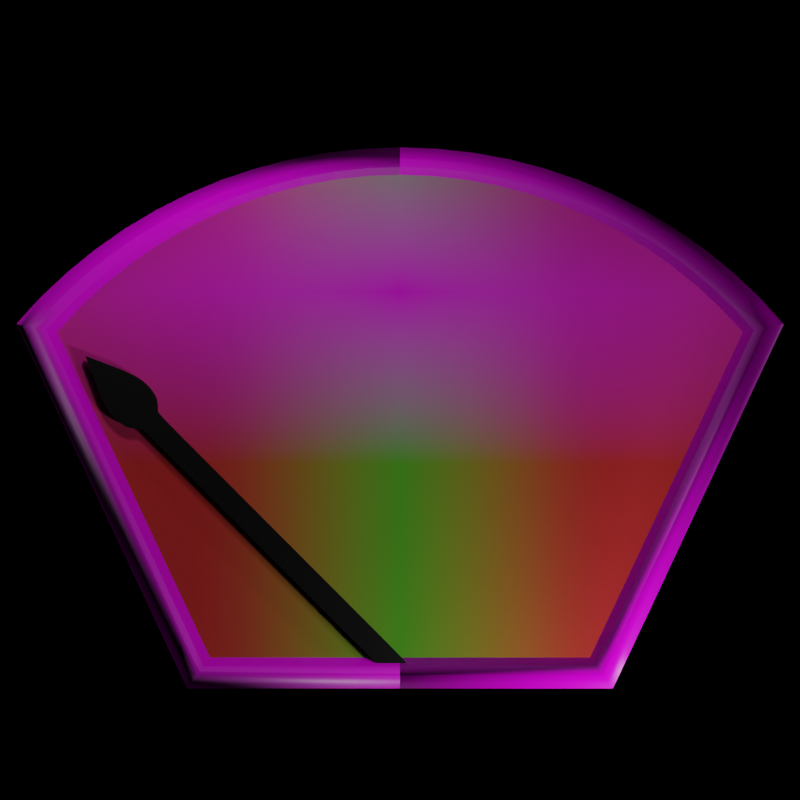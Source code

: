 # Source: bongometer.blend  (saved by Blender 2.93.21; exported with 4.5.12 LTS)
import bpy
from mathutils import Matrix  # noqa: F401  (used for matrix-valued properties, if any)

bpy.ops.wm.read_factory_settings(use_empty=True)
scene = bpy.context.scene
scene.name = 'Scene'

# ---- collections
col_collection = bpy.data.collections.new('Collection'); scene.collection.children.link(col_collection)

# ---- images (referenced by path relative to the original .blend; pixels are not part of the script)
import os
ASSET_DIR = os.environ.get("B2B_ASSET_DIR", "")  # directory of the original .blend (textures are referenced by path, not embedded)
HERE = os.path.dirname(os.path.abspath(__file__))  # packed textures are extracted next to this script under _unpacked/

def load_image(name, relpath, width, height, colorspace="sRGB"):
    """Load a texture the original file referenced (path relative to the .blend, or extracted next to this script)."""
    p = next((c for c in (os.path.join(HERE, relpath), os.path.join(ASSET_DIR, relpath)) if relpath and os.path.exists(c)), "")
    if p:
        img = bpy.data.images.load(p, check_existing=True)
        img.name = name
    else:  # same state as the original file: an image datablock whose file is absent (Cycles renders it pink)
        img = bpy.data.images.new(name, width, height)
        img.source = "FILE"
        img.filepath = "//" + (relpath or name)
    img.colorspace_settings.name = colorspace
    return img
img_burled_ash_pxr128_tif = load_image('Burled_ash_pxr128.tif', 'Burled_ash_pxr128.tif', 1024, 1024, 'sRGB')
img_burled_ash_pxr128_normal_tif = load_image('Burled_ash_pxr128_normal.tif', 'Burled_ash_pxr128_normal.tif', 1024, 1024, 'Non-Color')
img_bar_png = load_image('bar.png', 'bar.png', 1024, 1024, 'sRGB')

# ---- materials (node trees are filled in below, after node groups)
mat_wood = bpy.data.materials.new('Wood')
mat_wood.alpha_threshold = 0.0
mat_wood.use_transparent_shadow = False
mat_wood.line_color = (0.0, 0.0, 0.0, 1.0)
mat_backplate = bpy.data.materials.new('Backplate')
mat_backplate.use_transparent_shadow = False
mat_black = bpy.data.materials.new('Black')
mat_black.use_transparent_shadow = False

# ---- node groups
ng_auto_smooth = bpy.data.node_groups.new('Auto Smooth', 'GeometryNodeTree')
_s = ng_auto_smooth.interface.new_socket(name='Geometry', in_out='OUTPUT', socket_type='NodeSocketGeometry')
_s = ng_auto_smooth.interface.new_socket(name='Geometry', in_out='INPUT', socket_type='NodeSocketGeometry')
_s = ng_auto_smooth.interface.new_socket(name='Angle', in_out='INPUT', socket_type='NodeSocketFloat')
_s.subtype = 'ANGLE'
_s.min_value = 0.0
_s.max_value = 3.142
ng_auto_smooth.is_modifier = True
_N = ng_auto_smooth.nodes; _L = ng_auto_smooth.links
n0 = _N.new('NodeGroupOutput'); n0.name = 'Group Output'; n0.location = (480, -100)
n1 = _N.new('NodeGroupInput'); n1.name = 'Group Input'; n1.location = (-420, -300)
n2 = _N.new('NodeGroupInput'); n2.name = 'Group Input.001'; n2.location = (-60, -100)
n3 = _N.new('GeometryNodeSetShadeSmooth'); n3.name = 'Set Shade Smooth'; n3.location = (120, -100)
n3.domain = 'EDGE'
n4 = _N.new('GeometryNodeSetShadeSmooth'); n4.name = 'Set Shade Smooth.001'; n4.location = (300, -100)
n5 = _N.new('GeometryNodeInputMeshEdgeAngle'); n5.name = 'Edge Angle'; n5.location = (-420, -220)
n6 = _N.new('GeometryNodeInputEdgeSmooth'); n6.name = 'Is Edge Smooth'; n6.location = (-60, -160)
n7 = _N.new('GeometryNodeInputShadeSmooth'); n7.name = 'Is Face Smooth'; n7.location = (-240, -340)
n8 = _N.new('FunctionNodeBooleanMath'); n8.name = 'Boolean Math'; n8.location = (-60, -220)
n9 = _N.new('FunctionNodeCompare'); n9.name = 'Compare'; n9.location = (-240, -180)
n9.operation = 'LESS_EQUAL'
_L.new(n5.outputs[0], n9.inputs[0])
_L.new(n4.outputs[0], n0.inputs[0])
_L.new(n1.outputs[1], n9.inputs[1])
_L.new(n9.outputs[0], n8.inputs[0])
_L.new(n7.outputs[0], n8.inputs[1])
_L.new(n2.outputs[0], n3.inputs[0])
_L.new(n6.outputs[0], n3.inputs[1])
_L.new(n3.outputs[0], n4.inputs[0])
_L.new(n8.outputs[0], n3.inputs[2])
n0.is_active_output = True

# ---- material node trees
mat_wood.use_nodes = True; mat_wood.node_tree.nodes.clear()
_N = mat_wood.node_tree.nodes; _L = mat_wood.node_tree.links
n0 = _N.new('ShaderNodeOutputMaterial'); n0.name = 'Material Output'; n0.location = (300, 300)
n1 = _N.new('ShaderNodeBsdfPrincipled'); n1.name = 'Principled BSDF'; n1.location = (10, 300)
n1.distribution = 'GGX'
n1.subsurface_method = 'BURLEY'
n1.inputs[2].default_value = 0.4
n1.inputs[3].default_value = 1.45
n1.inputs[27].default_value = (0.0, 0.0, 0.0, 1.0)
n1.inputs[28].default_value = 1.0
n2 = _N.new('ShaderNodeTexImage'); n2.name = 'Image Texture'; n2.location = (-445, 388)
n2.image = img_burled_ash_pxr128_tif
n3 = _N.new('ShaderNodeTexImage'); n3.name = 'Image Texture.001'; n3.location = (-498, -139)
n3.image = img_burled_ash_pxr128_normal_tif
n4 = _N.new('ShaderNodeNormalMap'); n4.name = 'Normal Map'; n4.location = (-211, -180)
_L.new(n1.outputs[0], n0.inputs[0])
_L.new(n2.outputs[0], n1.inputs[0])
_L.new(n3.outputs[0], n4.inputs[1])
_L.new(n4.outputs[0], n1.inputs[5])
n0.is_active_output = True
mat_backplate.use_nodes = True; mat_backplate.node_tree.nodes.clear()
_N = mat_backplate.node_tree.nodes; _L = mat_backplate.node_tree.links
n0 = _N.new('ShaderNodeRGB'); n0.name = 'RGB'; n0.location = (-646, 752)
n0.outputs[0].default_value = (0.855, 0.6376, 0.3968, 1.0)
n1 = _N.new('ShaderNodeSeparateColor'); n1.name = 'Separate RGB'; n1.location = (-698, 473)
n2 = _N.new('ShaderNodeMath'); n2.name = 'Math'; n2.location = (-409, 477)
n2.operation = 'ABSOLUTE'
n2.inputs[2].default_value = 0.0
n3 = _N.new('ShaderNodeTexCoord'); n3.name = 'Texture Coordinate'; n3.location = (-922, 461)
n4 = _N.new('ShaderNodeValToRGB'); n4.name = 'ColorRamp'; n4.location = (-230, 600)
n4.color_ramp.interpolation = 'B_SPLINE'
while len(n4.color_ramp.elements) > 1: n4.color_ramp.elements.remove(n4.color_ramp.elements[-1])
n4.color_ramp.elements[0].position = 0.0; n4.color_ramp.elements[0].color = (0.0, 0.0, 0.0, 1.0)
_e = n4.color_ramp.elements.new(0.5591); _e.color = (1.0, 1.0, 1.0, 1.0)
n5 = _N.new('ShaderNodeOutputMaterial'); n5.name = 'Material Output'; n5.location = (849, 297)
n6 = _N.new('ShaderNodeEmission'); n6.name = 'Emission Viewer'; n6.location = (849, 337)
n6.label = 'Viewer'
n6.hide = True
n7 = _N.new('ShaderNodeBsdfPrincipled'); n7.name = 'Principled BSDF'; n7.location = (497, 149)
n7.distribution = 'GGX'
n7.subsurface_method = 'BURLEY'
n7.inputs[2].default_value = 0.8682
n7.inputs[3].default_value = 1.45
n7.inputs[27].default_value = (0.0, 0.0, 0.0, 1.0)
n7.inputs[28].default_value = 1.0
n8 = _N.new('ShaderNodeTexImage'); n8.name = 'Image Texture'; n8.location = (-292, 125)
n8.image = img_bar_png
n8.extension = 'CLIP'
n9 = _N.new('ShaderNodeMix'); n9.name = 'Mix.001'; n9.location = (92, 304)
n9.data_type = 'RGBA'
n9.inputs[6].default_value = (0.008919, 0.5, 0.01078, 1.0)
n9.inputs[7].default_value = (0.5, 0.01735, 0.01832, 1.0)
n10 = _N.new('ShaderNodeMix'); n10.name = 'Mix.002'; n10.location = (302, 203)
n10.data_type = 'RGBA'
_L.new(n1.outputs[0], n2.inputs[0])
_L.new(n2.outputs[0], n4.inputs[0])
_L.new(n3.outputs[3], n1.inputs[0])
_L.new(n9.outputs[2], n10.inputs[6])
_L.new(n4.outputs[0], n9.inputs[0])
_L.new(n7.outputs[0], n5.inputs[0])
_L.new(n10.outputs[2], n6.inputs[0])
_L.new(n8.outputs[0], n10.inputs[7])
_L.new(n8.outputs[1], n10.inputs[0])
_L.new(n10.outputs[2], n7.inputs[0])
n5.is_active_output = True
mat_black.use_nodes = True; mat_black.node_tree.nodes.clear()
_N = mat_black.node_tree.nodes; _L = mat_black.node_tree.links
n0 = _N.new('ShaderNodeBsdfPrincipled'); n0.name = 'Principled BSDF'; n0.location = (10, 300)
n0.distribution = 'GGX'
n0.subsurface_method = 'BURLEY'
n0.inputs[0].default_value = (0.0, 0.0, 0.0, 1.0)
n0.inputs[3].default_value = 1.45
n0.inputs[27].default_value = (0.0, 0.0, 0.0, 1.0)
n0.inputs[28].default_value = 1.0
n1 = _N.new('ShaderNodeOutputMaterial'); n1.name = 'Material Output'; n1.location = (300, 300)
_L.new(n0.outputs[0], n1.inputs[0])
n1.is_active_output = True

# ---- world
world_world = bpy.data.worlds.new('World'); scene.world = world_world
world_world.use_nodes = True; world_world.node_tree.nodes.clear()
_N = world_world.node_tree.nodes; _L = world_world.node_tree.links
n0 = _N.new('ShaderNodeOutputWorld'); n0.name = 'World Output'; n0.location = (300, 300)
n1 = _N.new('ShaderNodeBackground'); n1.name = 'Background'; n1.location = (10, 300)
n1.inputs[0].default_value = (0.0, 0.0, 0.0, 1.0)
_L.new(n1.outputs[0], n0.inputs[0])
n0.is_active_output = True
world_world.color = (0.05088, 0.05088, 0.05088)
world_world.use_sun_shadow = False
world_world.sun_shadow_jitter_overblur = 0.0

# ---- cameras
cam_camera_001 = bpy.data.cameras.new('Camera.001')
cam_camera_001.type = 'ORTHO'

# ---- lights
light_point = bpy.data.lights.new('Point', 'POINT')
light_point.transmission_factor = 0.0
light_point.energy = 95.2
light_point.shadow_soft_size = 0.25
light_point.shadow_maximum_resolution = 0.006
light_point.use_absolute_resolution = True
light_point_001 = bpy.data.lights.new('Point.001', 'POINT')
light_point_001.transmission_factor = 0.0
light_point_001.energy = 175.6
light_point_001.shadow_soft_size = 0.25
light_point_001.shadow_maximum_resolution = 0.006
light_point_001.use_absolute_resolution = True
light_point_002 = bpy.data.lights.new('Point.002', 'POINT')
light_point_002.transmission_factor = 0.0
light_point_002.energy = 95.2
light_point_002.shadow_soft_size = 0.25
light_point_002.shadow_maximum_resolution = 0.006
light_point_002.use_absolute_resolution = True
light_point_003 = bpy.data.lights.new('Point.003', 'POINT')
light_point_003.transmission_factor = 0.0
light_point_003.energy = 95.2
light_point_003.shadow_soft_size = 0.25
light_point_003.shadow_maximum_resolution = 0.006
light_point_003.use_absolute_resolution = True

# ---- meshes
me_plane = bpy.data.meshes.new('Plane')
me_plane.from_pydata([(0.1523, 1.055, -0.1923), (0.3039, 1.039, -0.1923), (0.4539, 1.012, -0.1923), (0.6016, 0.9739, -0.1923), (0.9632, -1.061, -0.1923), (0.7461, 0.9255, -0.1923), (0.8868, 0.8668, -0.1923), (1.023, 0.7981, -0.1923), (1.154, 0.7199, -0.1923), (1.279, 0.6324, -0.1923), (1.397, 0.5363, -0.1923), (1.508, 0.4318, -0.1923), (1.611, 0.3197, -0.1923), (0.8931, -1.21, -0.1923), (0.1358, 0.941, -0.1473), (0.271, 0.9264, -0.1472), (0.5364, 0.8685, -0.1468), (0.9126, 0.7121, -0.1457), (1.03, 0.6424, -0.1453), (1.346, 0.3855, -0.1443), (0.8598, -0.9471, -0.1445), (0.9474, -1.044, -0.1465), (0.9202, -1.014, -0.1012), (0.8785, -1.191, -0.1466), (0.7972, -1.08, -0.1446), (0.8533, -1.156, -0.1013), (0.8235, -1.116, -0.1005), (1.439, 0.2855, -0.1442), (1.585, 0.3145, -0.1462), (1.486, 0.2948, -0.1003), (1.539, 0.3055, -0.101), (1.483, 0.4248, -0.1463), (1.441, 0.4126, -0.1011), (1.391, 0.3982, -0.1004), (1.374, 0.5275, -0.1466), (1.247, 0.4787, -0.1446), (1.335, 0.5124, -0.1013), (1.288, 0.4945, -0.1005), (1.258, 0.6222, -0.1469), (1.141, 0.5645, -0.1449), (1.222, 0.6043, -0.1015), (1.179, 0.5831, -0.1008), (1.135, 0.7083, -0.1472), (1.064, 0.6637, -0.101), (1.102, 0.6878, -0.1017), (1.007, 0.7854, -0.1476), (0.943, 0.7358, -0.1013), (0.9774, 0.7626, -0.1019), (0.8728, 0.853, -0.1479), (0.791, 0.7732, -0.1461), (0.8474, 0.8283, -0.1022), (0.8175, 0.799, -0.1015), (0.7344, 0.9109, -0.1482), (0.6654, 0.8254, -0.1465), (0.713, 0.8844, -0.1024), (0.6878, 0.8531, -0.1017), (0.8882, -0.9784, -0.1003), (0.5922, 0.9587, -0.1485), (0.5749, 0.9307, -0.1025), (0.5545, 0.8977, -0.1019), (0.4468, 0.9961, -0.1487), (0.4047, 0.9022, -0.1471), (0.4338, 0.967, -0.1027), (0.4184, 0.9326, -0.1021), (0.2992, 1.023, -0.1489), (0.2904, 0.993, -0.1028), (0.2801, 0.9577, -0.1022), (0.15, 1.039, -0.149), (0.1404, 0.9728, -0.1022), (0.1456, 1.009, -0.1028), (0.0, 1.061, -0.1923), (-0.1523, 1.055, -0.1923), (-0.3039, 1.039, -0.1923), (-0.4539, 1.012, -0.1923), (-0.6016, 0.9739, -0.1923), (-0.9632, -1.061, -0.1923), (-0.7461, 0.9255, -0.1923), (-0.8868, 0.8668, -0.1923), (-1.023, 0.7981, -0.1923), (-1.154, 0.7199, -0.1923), (-1.279, 0.6324, -0.1923), (-1.397, 0.5363, -0.1923), (-1.508, 0.4318, -0.1923), (-1.611, 0.3197, -0.1923), (-0.8931, -1.21, -0.1923), (0.0, -1.21, -0.1923), (0.0, 0.9459, -0.1474), (-0.1358, 0.941, -0.1473), (-0.271, 0.9264, -0.1472), (-0.5364, 0.8685, -0.1468), (-0.9126, 0.7121, -0.1457), (-1.03, 0.6424, -0.1453), (-1.346, 0.3855, -0.1443), (-0.8598, -0.9471, -0.1445), (0.0, -1.191, -0.1466), (0.0, -1.08, -0.1446), (0.0, -1.156, -0.1013), (0.0, -1.116, -0.1006), (-0.9474, -1.044, -0.1465), (-0.9202, -1.014, -0.1012), (-0.8785, -1.191, -0.1466), (-0.7972, -1.08, -0.1446), (-0.8533, -1.156, -0.1013), (-0.8235, -1.116, -0.1005), (-1.439, 0.2855, -0.1442), (-1.585, 0.3145, -0.1462), (-1.486, 0.2948, -0.1003), (-1.539, 0.3055, -0.101), (-1.483, 0.4248, -0.1463), (-1.441, 0.4126, -0.1011), (-1.391, 0.3982, -0.1004), (-1.374, 0.5275, -0.1466), (-1.247, 0.4787, -0.1446), (-1.335, 0.5124, -0.1013), (-1.288, 0.4945, -0.1005), (-1.258, 0.6222, -0.1469), (-1.141, 0.5645, -0.1449), (-1.222, 0.6043, -0.1015), (-1.179, 0.5831, -0.1008), (-1.135, 0.7083, -0.1472), (-1.064, 0.6637, -0.101), (-1.102, 0.6878, -0.1017), (-1.007, 0.7854, -0.1476), (-0.943, 0.7358, -0.1013), (-0.9774, 0.7626, -0.1019), (-0.8728, 0.853, -0.1479), (-0.791, 0.7732, -0.1461), (-0.8474, 0.8283, -0.1022), (-0.8175, 0.799, -0.1015), (-0.7344, 0.9109, -0.1482), (-0.6654, 0.8254, -0.1465), (-0.713, 0.8844, -0.1024), (-0.6878, 0.8531, -0.1017), (-0.8882, -0.9784, -0.1003), (-0.5922, 0.9587, -0.1485), (-0.5749, 0.9307, -0.1025), (-0.5545, 0.8977, -0.1019), (-0.4468, 0.9961, -0.1487), (-0.4047, 0.9022, -0.1471), (-0.4338, 0.967, -0.1027), (-0.4184, 0.9326, -0.1021), (-0.2992, 1.023, -0.1489), (-0.2904, 0.993, -0.1028), (-0.2801, 0.9577, -0.1022), (-0.15, 1.039, -0.149), (-0.1404, 0.9728, -0.1022), (-0.1456, 1.009, -0.1028), (0.0, 1.045, -0.149), (0.0, 0.9779, -0.1023), (0.0, 1.014, -0.1029)], [], [(8, 42, 38, 9), (3, 57, 52, 5), (70, 147, 67, 0), (11, 31, 28, 12), (5, 52, 48, 6), (10, 34, 31, 11), (7, 45, 42, 8), (2, 60, 57, 3), (1, 64, 60, 2), (4, 12, 28, 21), (9, 38, 34, 10), (6, 48, 45, 7), (0, 67, 64, 1), (13, 4, 21, 23), (49, 17, 46, 51), (51, 46, 47, 50), (50, 47, 45, 48), (53, 49, 51, 55), (55, 51, 50, 54), (54, 50, 48, 52), (86, 14, 68, 148), (148, 68, 69, 149), (149, 69, 67, 147), (16, 53, 55, 59), (59, 55, 54, 58), (58, 54, 52, 57), (61, 16, 59, 63), (63, 59, 58, 62), (62, 58, 57, 60), (15, 61, 63, 66), (66, 63, 62, 65), (65, 62, 60, 64), (14, 15, 66, 68), (68, 66, 65, 69), (69, 65, 64, 67), (94, 23, 25, 96), (96, 25, 26, 97), (97, 26, 24, 95), (19, 27, 29, 33), (33, 29, 30, 32), (32, 30, 28, 31), (35, 19, 33, 37), (37, 33, 32, 36), (36, 32, 31, 34), (17, 18, 43, 46), (46, 43, 44, 47), (47, 44, 42, 45), (39, 35, 37, 41), (41, 37, 36, 40), (40, 36, 34, 38), (18, 39, 41, 43), (43, 41, 40, 44), (44, 40, 38, 42), (23, 21, 22, 25), (25, 22, 56, 26), (26, 56, 20, 24), (21, 28, 30, 22), (22, 30, 29, 56), (56, 29, 27, 20), (85, 13, 23, 94), (53, 16, 61, 15, 14, 86, 95, 24, 20, 27, 19, 35, 39, 18, 17, 49), (79, 80, 115, 119), (74, 76, 129, 134), (70, 71, 144, 147), (82, 83, 105, 108), (76, 77, 125, 129), (81, 82, 108, 111), (78, 79, 119, 122), (73, 74, 134, 137), (72, 73, 137, 141), (75, 98, 105, 83), (80, 81, 111, 115), (77, 78, 122, 125), (71, 72, 141, 144), (84, 100, 98, 75), (126, 128, 123, 90), (128, 127, 124, 123), (127, 125, 122, 124), (130, 132, 128, 126), (132, 131, 127, 128), (131, 129, 125, 127), (86, 148, 145, 87), (148, 149, 146, 145), (149, 147, 144, 146), (89, 136, 132, 130), (136, 135, 131, 132), (135, 134, 129, 131), (138, 140, 136, 89), (140, 139, 135, 136), (139, 137, 134, 135), (88, 143, 140, 138), (143, 142, 139, 140), (142, 141, 137, 139), (87, 145, 143, 88), (145, 146, 142, 143), (146, 144, 141, 142), (94, 96, 102, 100), (96, 97, 103, 102), (97, 95, 101, 103), (92, 110, 106, 104), (110, 109, 107, 106), (109, 108, 105, 107), (112, 114, 110, 92), (114, 113, 109, 110), (113, 111, 108, 109), (90, 123, 120, 91), (123, 124, 121, 120), (124, 122, 119, 121), (116, 118, 114, 112), (118, 117, 113, 114), (117, 115, 111, 113), (91, 120, 118, 116), (120, 121, 117, 118), (121, 119, 115, 117), (100, 102, 99, 98), (102, 103, 133, 99), (103, 101, 93, 133), (98, 99, 107, 105), (99, 133, 106, 107), (133, 93, 104, 106), (85, 94, 100, 84), (130, 126, 90, 91, 116, 112, 92, 104, 93, 101, 95, 86, 87, 88, 138, 89)])
me_plane.polygons.foreach_set('use_smooth', [True] * 122)
me_plane.polygons.foreach_set('material_index', [0, 0, 0, 0, 0, 0, 0, 0, 0, 0, 0, 0, 0, 0, 0, 0, 0, 0, 0, 0, 0, 0, 0, 0, 0, 0, 0, 0, 0, 0, 0, 0, 0, 0, 0, 0, 0, 0, 0, 0, 0, 0, 0, 0, 0, 0, 0, 0, 0, 0, 0, 0, 0, 0, 0, 0, 0, 0, 0, 0, 1, 0, 0, 0, 0, 0, 0, 0, 0, 0, 0, 0, 0, 0, 0, 0, 0, 0, 0, 0, 0, 0, 0, 0, 0, 0, 0, 0, 0, 0, 0, 0, 0, 0, 0, 0, 0, 0, 0, 0, 0, 0, 0, 0, 0, 0, 0, 0, 0, 0, 0, 0, 0, 0, 0, 0, 0, 0, 0, 0, 0, 1])
_uv = me_plane.uv_layers.new(name='UVMap')
_uv.uv.foreach_set('vector', [0.1761, 0.1579, 0.1916, 0.1728, 0.1414, 0.2123, 0.1237, 0.1988, 0.4071, 0.04358, 0.4149, 0.06185, 0.3562, 0.08286, 0.3465, 0.06527, 0.6601, 8.149e-05, 0.6614, 0.0196, 0.5986, 0.02452, 0.596, 0.005201, 0.03079, 0.3004, 0.05329, 0.3084, 0.02321, 0.3633, 8.149e-05, 0.3625, 0.3465, 0.06527, 0.3562, 0.08286, 0.2993, 0.1084, 0.2877, 0.09155, 0.07446, 0.2458, 0.09453, 0.2573, 0.05329, 0.3084, 0.03079, 0.3004, 0.2309, 0.1224, 0.2444, 0.1383, 0.1916, 0.1728, 0.1761, 0.1579, 0.4692, 0.02648, 0.4752, 0.04525, 0.4149, 0.06185, 0.4071, 0.04358, 0.5323, 0.0138, 0.5365, 0.0329, 0.4752, 0.04525, 0.4692, 0.02648, 0.2687, 0.907, 8.149e-05, 0.3625, 0.02321, 0.3633, 0.2854, 0.8926, 0.1237, 0.1988, 0.1414, 0.2123, 0.09453, 0.2573, 0.07446, 0.2458, 0.2877, 0.09155, 0.2993, 0.1084, 0.2444, 0.1383, 0.2309, 0.1224, 0.596, 0.005201, 0.5986, 0.02452, 0.5365, 0.0329, 0.5323, 0.0138, 0.3097, 0.9655, 0.2687, 0.907, 0.2854, 0.8926, 0.3214, 0.9473, 0.3419, 0.1569, 0.2935, 0.1829, 0.2763, 0.1662, 0.3269, 0.1387, 0.3269, 0.1387, 0.2763, 0.1662, 0.2618, 0.1556, 0.3144, 0.127, 0.3144, 0.127, 0.2618, 0.1556, 0.2444, 0.1383, 0.2993, 0.1084, 0.3919, 0.1349, 0.3419, 0.1569, 0.3269, 0.1387, 0.3794, 0.1154, 0.3794, 0.1154, 0.3269, 0.1387, 0.3144, 0.127, 0.3689, 0.1028, 0.3689, 0.1028, 0.3144, 0.127, 0.2993, 0.1084, 0.3562, 0.08286, 0.6642, 0.08139, 0.6078, 0.08504, 0.6046, 0.06225, 0.6632, 0.05809, 0.6632, 0.05809, 0.6046, 0.06225, 0.602, 0.04741, 0.6627, 0.04299, 0.6627, 0.04299, 0.602, 0.04741, 0.5986, 0.02452, 0.6614, 0.0196, 0.4441, 0.1171, 0.3919, 0.1349, 0.3794, 0.1154, 0.4338, 0.09635, 0.4338, 0.09635, 0.3794, 0.1154, 0.3689, 0.1028, 0.4253, 0.08289, 0.4253, 0.08289, 0.3689, 0.1028, 0.3562, 0.08286, 0.4149, 0.06185, 0.4977, 0.1028, 0.4441, 0.1171, 0.4338, 0.09635, 0.4897, 0.08121, 0.4897, 0.08121, 0.4338, 0.09635, 0.4253, 0.08289, 0.4832, 0.06713, 0.4832, 0.06713, 0.4253, 0.08289, 0.4149, 0.06185, 0.4752, 0.04525, 0.5523, 0.09214, 0.4977, 0.1028, 0.4897, 0.08121, 0.5467, 0.0699, 0.5467, 0.0699, 0.4897, 0.08121, 0.4832, 0.06713, 0.5422, 0.05537, 0.5422, 0.05537, 0.4832, 0.06713, 0.4752, 0.04525, 0.5365, 0.0329, 0.6078, 0.08504, 0.5523, 0.09214, 0.5467, 0.0699, 0.6046, 0.06225, 0.6046, 0.06225, 0.5467, 0.0699, 0.5422, 0.05537, 0.602, 0.04741, 0.602, 0.04741, 0.5422, 0.05537, 0.5365, 0.0329, 0.5986, 0.02452, 0.6587, 0.9799, 0.3214, 0.9473, 0.3345, 0.9274, 0.6608, 0.9564, 0.6608, 0.9564, 0.3345, 0.9274, 0.3457, 0.9128, 0.6622, 0.9416, 0.6622, 0.9416, 0.3457, 0.9128, 0.3597, 0.8932, 0.6642, 0.9183, 0.1263, 0.3262, 0.09529, 0.369, 0.06933, 0.3667, 0.1011, 0.3185, 0.1011, 0.3185, 0.06933, 0.3667, 0.04886, 0.3645, 0.07988, 0.3157, 0.07988, 0.3157, 0.04886, 0.3645, 0.02321, 0.3633, 0.05329, 0.3084, 0.1627, 0.2847, 0.1263, 0.3262, 0.1011, 0.3185, 0.1392, 0.274, 0.1392, 0.274, 0.1011, 0.3185, 0.07988, 0.3157, 0.1189, 0.2683, 0.1189, 0.2683, 0.07988, 0.3157, 0.05329, 0.3084, 0.09453, 0.2573, 0.2935, 0.1829, 0.2472, 0.2129, 0.2278, 0.1978, 0.2763, 0.1662, 0.2763, 0.1662, 0.2278, 0.1978, 0.2113, 0.1885, 0.2618, 0.1556, 0.2618, 0.1556, 0.2113, 0.1885, 0.1916, 0.1728, 0.2444, 0.1383, 0.2034, 0.2468, 0.1627, 0.2847, 0.1392, 0.274, 0.1818, 0.2337, 0.1818, 0.2337, 0.1392, 0.274, 0.1189, 0.2683, 0.1634, 0.226, 0.1634, 0.226, 0.1189, 0.2683, 0.09453, 0.2573, 0.1414, 0.2123, 0.2472, 0.2129, 0.2034, 0.2468, 0.1818, 0.2337, 0.2278, 0.1978, 0.2278, 0.1978, 0.1818, 0.2337, 0.1634, 0.226, 0.2113, 0.1885, 0.2113, 0.1885, 0.1634, 0.226, 0.1414, 0.2123, 0.1916, 0.1728, 0.3214, 0.9473, 0.2854, 0.8926, 0.3042, 0.8744, 0.3345, 0.9274, 0.3345, 0.9274, 0.3042, 0.8744, 0.3157, 0.8601, 0.3457, 0.9128, 0.3457, 0.9128, 0.3157, 0.8601, 0.3345, 0.8425, 0.3597, 0.8932, 0.2854, 0.8926, 0.02321, 0.3633, 0.04886, 0.3645, 0.3042, 0.8744, 0.3042, 0.8744, 0.04886, 0.3645, 0.06933, 0.3667, 0.3157, 0.8601, 0.3157, 0.8601, 0.06933, 0.3667, 0.09529, 0.369, 0.3345, 0.8425, 0.6567, 0.9999, 0.3097, 0.9655, 0.3214, 0.9473, 0.6587, 0.9799, 0.7924, 1.014, 0.7357, 1.074, 0.6779, 1.121, 0.6191, 1.154, 0.5597, 1.174, 0.5, 1.181, 0.5, -1.625, 0.8503, -1.625, 0.8778, -1.44, 1.132, 0.2665, 1.092, 0.4051, 1.048, 0.5341, 1.002, 0.6528, 0.9524, 0.7607, 0.9011, 0.8572, 0.8476, 0.9418, 0.1761, 0.1579, 0.1237, 0.1988, 0.1414, 0.2123, 0.1916, 0.1728, 0.4071, 0.04358, 0.3465, 0.06527, 0.3562, 0.08286, 0.4149, 0.06185, 0.6601, 8.149e-05, 0.596, 0.005201, 0.5986, 0.02452, 0.6614, 0.0196, 0.03079, 0.3004, 8.149e-05, 0.3625, 0.02321, 0.3633, 0.05329, 0.3084, 0.3465, 0.06527, 0.2877, 0.09155, 0.2993, 0.1084, 0.3562, 0.08286, 0.07446, 0.2458, 0.03079, 0.3004, 0.05329, 0.3084, 0.09453, 0.2573, 0.2309, 0.1224, 0.1761, 0.1579, 0.1916, 0.1728, 0.2444, 0.1383, 0.4692, 0.02648, 0.4071, 0.04358, 0.4149, 0.06185, 0.4752, 0.04525, 0.5323, 0.0138, 0.4692, 0.02648, 0.4752, 0.04525, 0.5365, 0.0329, 0.2687, 0.907, 0.2854, 0.8926, 0.02321, 0.3633, 8.149e-05, 0.3625, 0.1237, 0.1988, 0.07446, 0.2458, 0.09453, 0.2573, 0.1414, 0.2123, 0.2877, 0.09155, 0.2309, 0.1224, 0.2444, 0.1383, 0.2993, 0.1084, 0.596, 0.005201, 0.5323, 0.0138, 0.5365, 0.0329, 0.5986, 0.02452, 0.3097, 0.9655, 0.3214, 0.9473, 0.2854, 0.8926, 0.2687, 0.907, 0.3419, 0.1569, 0.3269, 0.1387, 0.2763, 0.1662, 0.2935, 0.1829, 0.3269, 0.1387, 0.3144, 0.127, 0.2618, 0.1556, 0.2763, 0.1662, 0.3144, 0.127, 0.2993, 0.1084, 0.2444, 0.1383, 0.2618, 0.1556, 0.3919, 0.1349, 0.3794, 0.1154, 0.3269, 0.1387, 0.3419, 0.1569, 0.3794, 0.1154, 0.3689, 0.1028, 0.3144, 0.127, 0.3269, 0.1387, 0.3689, 0.1028, 0.3562, 0.08286, 0.2993, 0.1084, 0.3144, 0.127, 0.6642, 0.08139, 0.6632, 0.05809, 0.6046, 0.06225, 0.6078, 0.08504, 0.6632, 0.05809, 0.6627, 0.04299, 0.602, 0.04741, 0.6046, 0.06225, 0.6627, 0.04299, 0.6614, 0.0196, 0.5986, 0.02452, 0.602, 0.04741, 0.4441, 0.1171, 0.4338, 0.09635, 0.3794, 0.1154, 0.3919, 0.1349, 0.4338, 0.09635, 0.4253, 0.08289, 0.3689, 0.1028, 0.3794, 0.1154, 0.4253, 0.08289, 0.4149, 0.06185, 0.3562, 0.08286, 0.3689, 0.1028, 0.4977, 0.1028, 0.4897, 0.08121, 0.4338, 0.09635, 0.4441, 0.1171, 0.4897, 0.08121, 0.4832, 0.06713, 0.4253, 0.08289, 0.4338, 0.09635, 0.4832, 0.06713, 0.4752, 0.04525, 0.4149, 0.06185, 0.4253, 0.08289, 0.5523, 0.09214, 0.5467, 0.0699, 0.4897, 0.08121, 0.4977, 0.1028, 0.5467, 0.0699, 0.5422, 0.05537, 0.4832, 0.06713, 0.4897, 0.08121, 0.5422, 0.05537, 0.5365, 0.0329, 0.4752, 0.04525, 0.4832, 0.06713, 0.6078, 0.08504, 0.6046, 0.06225, 0.5467, 0.0699, 0.5523, 0.09214, 0.6046, 0.06225, 0.602, 0.04741, 0.5422, 0.05537, 0.5467, 0.0699, 0.602, 0.04741, 0.5986, 0.02452, 0.5365, 0.0329, 0.5422, 0.05537, 0.6587, 0.9799, 0.6608, 0.9564, 0.3345, 0.9274, 0.3214, 0.9473, 0.6608, 0.9564, 0.6622, 0.9416, 0.3457, 0.9128, 0.3345, 0.9274, 0.6622, 0.9416, 0.6642, 0.9183, 0.3597, 0.8932, 0.3457, 0.9128, 0.1263, 0.3262, 0.1011, 0.3185, 0.06933, 0.3667, 0.09529, 0.369, 0.1011, 0.3185, 0.07988, 0.3157, 0.04886, 0.3645, 0.06933, 0.3667, 0.07988, 0.3157, 0.05329, 0.3084, 0.02321, 0.3633, 0.04886, 0.3645, 0.1627, 0.2847, 0.1392, 0.274, 0.1011, 0.3185, 0.1263, 0.3262, 0.1392, 0.274, 0.1189, 0.2683, 0.07988, 0.3157, 0.1011, 0.3185, 0.1189, 0.2683, 0.09453, 0.2573, 0.05329, 0.3084, 0.07988, 0.3157, 0.2935, 0.1829, 0.2763, 0.1662, 0.2278, 0.1978, 0.2472, 0.2129, 0.2763, 0.1662, 0.2618, 0.1556, 0.2113, 0.1885, 0.2278, 0.1978, 0.2618, 0.1556, 0.2444, 0.1383, 0.1916, 0.1728, 0.2113, 0.1885, 0.2034, 0.2468, 0.1818, 0.2337, 0.1392, 0.274, 0.1627, 0.2847, 0.1818, 0.2337, 0.1634, 0.226, 0.1189, 0.2683, 0.1392, 0.274, 0.1634, 0.226, 0.1414, 0.2123, 0.09453, 0.2573, 0.1189, 0.2683, 0.2472, 0.2129, 0.2278, 0.1978, 0.1818, 0.2337, 0.2034, 0.2468, 0.2278, 0.1978, 0.2113, 0.1885, 0.1634, 0.226, 0.1818, 0.2337, 0.2113, 0.1885, 0.1916, 0.1728, 0.1414, 0.2123, 0.1634, 0.226, 0.3214, 0.9473, 0.3345, 0.9274, 0.3042, 0.8744, 0.2854, 0.8926, 0.3345, 0.9274, 0.3457, 0.9128, 0.3157, 0.8601, 0.3042, 0.8744, 0.3457, 0.9128, 0.3597, 0.8932, 0.3345, 0.8425, 0.3157, 0.8601, 0.2854, 0.8926, 0.3042, 0.8744, 0.04886, 0.3645, 0.02321, 0.3633, 0.3042, 0.8744, 0.3157, 0.8601, 0.06933, 0.3667, 0.04886, 0.3645, 0.3157, 0.8601, 0.3345, 0.8425, 0.09529, 0.369, 0.06933, 0.3667, 0.6567, 0.9999, 0.6587, 0.9799, 0.3214, 0.9473, 0.3097, 0.9655, 0.2076, 1.014, 0.1524, 0.9418, 0.09893, 0.8572, 0.04755, 0.7607, -0.001507, 0.6528, -0.04799, 0.5341, -0.09163, 0.4051, -0.1322, 0.2665, 0.1222, -1.44, 0.1497, -1.625, 0.5, -1.625, 0.5, 1.181, 0.4403, 1.174, 0.3809, 1.154, 0.3221, 1.121, 0.2643, 1.074])
me_plane.materials.append(mat_wood)
me_plane.materials.append(mat_backplate)
me_plane.use_remesh_fix_poles = True
me_plane.use_remesh_preserve_attributes = False
me_plane.update()
me_cube_001 = bpy.data.meshes.new('Cube.001')
me_cube_001.from_pydata([(1.0, 3.576e-07, -0.05929), (0.0, 3.576e-07, 40.21), (1.0, 3.576e-07, 32.05), (1.562, 3.576e-07, 36.8), (2.068, 3.576e-07, 32.86), (2.186, 3.576e-07, 35.09), (0.0, 3.576e-07, -0.05929), (0.0, 3.576e-07, 32.05), (1.0, 3.576e-07, 31.72), (0.0, 3.576e-07, 31.72), (0.0, 3.576e-07, 36.63), (0.0, 3.576e-07, 34.77), (0.0, 3.576e-07, 32.77), (0.03606, 3.576e-07, 40.14), (0.0, 3.576e-07, 0.05929), (1.0, 3.576e-07, 0.05929)], [], [(3, 13, 1, 10), (8, 2, 7, 9), (15, 8, 9, 14), (2, 4, 12, 7), (4, 5, 11, 12), (0, 15, 14, 6), (5, 3, 10, 11)])
_uv = me_cube_001.uv_layers.new(name='UVMap')
_uv.uv.foreach_set('vector', [0.0, 0.0, 0.0, 0.0, 0.0, 0.0, 0.0, 0.0, 0.5691, 0.75, 0.5713, 0.75, 0.5713, 0.875, 0.5691, 0.875, 0.3758, 0.75, 0.5691, 0.75, 0.5691, 0.875, 0.3758, 0.875, 0.5713, 0.75, 0.5731, 0.75, 0.5761, 0.8639, 0.5713, 0.875, 0.5731, 0.75, 0.5926, 0.75, 0.5892, 0.8333, 0.5761, 0.8639, 0.375, 0.75, 0.3758, 0.75, 0.3758, 0.875, 0.375, 0.875, 0.5926, 0.75, 0.0, 0.0, 0.0, 0.0, 0.5892, 0.8333])
me_cube_001.materials.append(mat_black)
me_cube_001.use_remesh_fix_poles = True
me_cube_001.use_remesh_preserve_attributes = False
me_cube_001.update()

# ---- objects
ob_camera = bpy.data.objects.new('Camera', cam_camera_001)
ob_plane = bpy.data.objects.new('Plane', me_plane)
ob_cube = bpy.data.objects.new('Cube', me_cube_001)
ob_point = bpy.data.objects.new('Point', light_point)
ob_point_001 = bpy.data.objects.new('Point.001', light_point_001)
ob_point_002 = bpy.data.objects.new('Point.002', light_point_002)
ob_point_003 = bpy.data.objects.new('Point.003', light_point_003)

# ---- transforms, parenting, visibility, modifiers, constraints
ob_camera.location = (0.0, -6.907, 0.0)
ob_camera.rotation_euler = (1.571, -0.0, -0.0)
ob_plane.location = (0.0, -2.796e-15, 0.0)
ob_plane.rotation_euler = (1.571, -0.0, 0.0)
ob_plane.scale = (1.787, 1.787, 1.787)
_m = ob_plane.modifiers.new('Auto Smooth', 'NODES')
_m.node_group = ng_auto_smooth
_gi = [s.identifier for s in ng_auto_smooth.interface.items_tree if s.item_type == 'SOCKET' and s.in_out == 'INPUT']
_m[_gi[1]] = 1.042  # Angle
ob_cube.location = (0.0, 0.2066, -2.033)
ob_cube.rotation_euler = (0.0, -0.7842, 0.0)
ob_cube.scale = (0.08307, 0.08307, 0.08307)
_m = ob_cube.modifiers.new('Mirror', 'MIRROR')
_m.use_clip = True
_m = ob_cube.modifiers.new('Subdivision', 'SUBSURF')
_m.levels = 2
_m.render_levels = 3
_m = ob_cube.modifiers.new('Solidify', 'SOLIDIFY')
_m.thickness = 0.313
ob_point.location = (-1.394, -1.435, 2.557)
ob_point_001.location = (2.054, -1.435, -2.47)
ob_point_002.location = (5.811, -1.435, 3.01)
ob_point_003.location = (-7.993, -1.435, -5.513)

# ---- collection membership
col_collection.objects.link(ob_camera)
col_collection.objects.link(ob_plane)
col_collection.objects.link(ob_cube)
col_collection.objects.link(ob_point)
col_collection.objects.link(ob_point_001)
col_collection.objects.link(ob_point_002)
col_collection.objects.link(ob_point_003)

# ---- scene / render settings (as saved in the file)
scene.camera = ob_camera
scene.frame_start = 1; scene.frame_end = 250; scene.frame_set(1)
scene.render.engine = 'BLENDER_EEVEE_NEXT'
scene.render.resolution_x = 1024
scene.render.resolution_y = 1024
scene.render.film_transparent = True
scene.cycles.use_denoising = False
scene.cycles.samples = 128
scene.cycles.sampling_pattern = 'TABULATED_SOBOL'
scene.cycles.use_adaptive_sampling = False
scene.cycles.use_light_tree = False
scene.view_settings.view_transform = 'Filmic'
bpy.context.view_layer.update()
